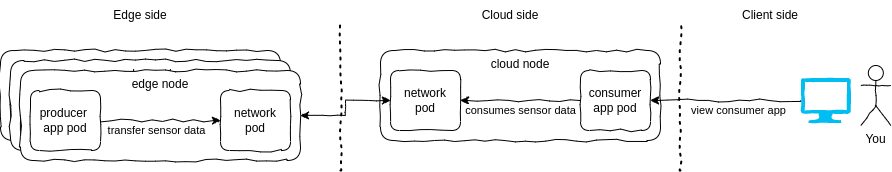

The diagram above was exported from draw.io. Its source (the exported page's mxGraphModel, read from the mxfile embedded in the PNG):
<mxGraphModel dx="1265" dy="915" grid="1" gridSize="10" guides="1" tooltips="1" connect="1" arrows="1" fold="1" page="1" pageScale="1" pageWidth="850" pageHeight="1100" math="0" shadow="0">
  <root>
    <mxCell id="0" />
    <mxCell id="1" parent="0" />
    <mxCell id="HXxvVh96_wAXL7h3xS5e-1" value="" style="endArrow=none;dashed=1;html=1;dashPattern=1 3;strokeWidth=2;rounded=0;comic=1;jiggle=3;" edge="1" parent="1">
      <mxGeometry width="50" height="50" relative="1" as="geometry">
        <mxPoint x="400" y="290" as="sourcePoint" />
        <mxPoint x="400" y="140" as="targetPoint" />
      </mxGeometry>
    </mxCell>
    <mxCell id="HXxvVh96_wAXL7h3xS5e-2" value="Edge side" style="text;html=1;strokeColor=none;fillColor=none;align=center;verticalAlign=middle;whiteSpace=wrap;rounded=0;comic=1;jiggle=3;" vertex="1" parent="1">
      <mxGeometry x="170" y="120" width="60" height="30" as="geometry" />
    </mxCell>
    <mxCell id="HXxvVh96_wAXL7h3xS5e-3" value="Cloud side" style="text;html=1;strokeColor=none;fillColor=none;align=center;verticalAlign=middle;whiteSpace=wrap;rounded=0;comic=1;jiggle=3;" vertex="1" parent="1">
      <mxGeometry x="540" y="120" width="60" height="30" as="geometry" />
    </mxCell>
    <mxCell id="HXxvVh96_wAXL7h3xS5e-9" value="cloud node" style="rounded=1;whiteSpace=wrap;html=1;verticalAlign=top;comic=1;jiggle=3;" vertex="1" parent="1">
      <mxGeometry x="440" y="170" width="280" height="90" as="geometry" />
    </mxCell>
    <mxCell id="HXxvVh96_wAXL7h3xS5e-10" value="network&lt;br&gt;pod" style="rounded=1;whiteSpace=wrap;html=1;comic=1;jiggle=3;" vertex="1" parent="1">
      <mxGeometry x="450" y="190" width="70" height="60" as="geometry" />
    </mxCell>
    <mxCell id="HXxvVh96_wAXL7h3xS5e-11" style="edgeStyle=orthogonalEdgeStyle;rounded=0;orthogonalLoop=1;jettySize=auto;html=1;exitX=1;exitY=0.5;exitDx=0;exitDy=0;entryX=0;entryY=0.5;entryDx=0;entryDy=0;startArrow=classic;startFill=1;comic=1;jiggle=3;" edge="1" parent="1" source="HXxvVh96_wAXL7h3xS5e-28" target="HXxvVh96_wAXL7h3xS5e-10">
      <mxGeometry relative="1" as="geometry" />
    </mxCell>
    <mxCell id="HXxvVh96_wAXL7h3xS5e-13" style="edgeStyle=orthogonalEdgeStyle;rounded=0;orthogonalLoop=1;jettySize=auto;html=1;entryX=1;entryY=0.5;entryDx=0;entryDy=0;comic=1;jiggle=3;" edge="1" parent="1" source="HXxvVh96_wAXL7h3xS5e-12" target="HXxvVh96_wAXL7h3xS5e-10">
      <mxGeometry relative="1" as="geometry" />
    </mxCell>
    <mxCell id="HXxvVh96_wAXL7h3xS5e-14" value="consumes sensor data" style="edgeLabel;html=1;align=center;verticalAlign=middle;resizable=0;points=[];comic=1;jiggle=3;" vertex="1" connectable="0" parent="HXxvVh96_wAXL7h3xS5e-13">
      <mxGeometry x="0.1556" y="2" relative="1" as="geometry">
        <mxPoint x="9" y="8" as="offset" />
      </mxGeometry>
    </mxCell>
    <mxCell id="HXxvVh96_wAXL7h3xS5e-12" value="consumer app pod" style="rounded=1;whiteSpace=wrap;html=1;comic=1;jiggle=3;" vertex="1" parent="1">
      <mxGeometry x="640" y="190" width="70" height="60" as="geometry" />
    </mxCell>
    <mxCell id="HXxvVh96_wAXL7h3xS5e-20" value="" style="group;comic=1;jiggle=3;" vertex="1" connectable="0" parent="1">
      <mxGeometry x="60" y="170" width="280" height="90" as="geometry" />
    </mxCell>
    <mxCell id="HXxvVh96_wAXL7h3xS5e-4" value="edge node" style="rounded=1;whiteSpace=wrap;html=1;verticalAlign=top;comic=1;jiggle=3;" vertex="1" parent="HXxvVh96_wAXL7h3xS5e-20">
      <mxGeometry width="280" height="90" as="geometry" />
    </mxCell>
    <mxCell id="HXxvVh96_wAXL7h3xS5e-5" value="producer&amp;nbsp; app pod" style="rounded=1;whiteSpace=wrap;html=1;comic=1;jiggle=3;" vertex="1" parent="HXxvVh96_wAXL7h3xS5e-20">
      <mxGeometry x="10" y="20" width="70" height="60" as="geometry" />
    </mxCell>
    <mxCell id="HXxvVh96_wAXL7h3xS5e-6" value="network&lt;br&gt;pod" style="rounded=1;whiteSpace=wrap;html=1;comic=1;jiggle=3;" vertex="1" parent="HXxvVh96_wAXL7h3xS5e-20">
      <mxGeometry x="200" y="20" width="70" height="60" as="geometry" />
    </mxCell>
    <mxCell id="HXxvVh96_wAXL7h3xS5e-7" style="edgeStyle=orthogonalEdgeStyle;rounded=0;orthogonalLoop=1;jettySize=auto;html=1;exitX=1;exitY=0.5;exitDx=0;exitDy=0;comic=1;jiggle=3;" edge="1" parent="HXxvVh96_wAXL7h3xS5e-20" source="HXxvVh96_wAXL7h3xS5e-5" target="HXxvVh96_wAXL7h3xS5e-6">
      <mxGeometry relative="1" as="geometry" />
    </mxCell>
    <mxCell id="HXxvVh96_wAXL7h3xS5e-8" value="transfer sensor data" style="edgeLabel;html=1;align=center;verticalAlign=middle;resizable=0;points=[];comic=1;jiggle=3;" vertex="1" connectable="0" parent="HXxvVh96_wAXL7h3xS5e-7">
      <mxGeometry x="-0.1452" y="-1" relative="1" as="geometry">
        <mxPoint x="4" y="9" as="offset" />
      </mxGeometry>
    </mxCell>
    <mxCell id="HXxvVh96_wAXL7h3xS5e-21" value="" style="group;comic=1;jiggle=3;" vertex="1" connectable="0" parent="1">
      <mxGeometry x="70" y="180" width="280" height="90" as="geometry" />
    </mxCell>
    <mxCell id="HXxvVh96_wAXL7h3xS5e-22" value="edge node" style="rounded=1;whiteSpace=wrap;html=1;verticalAlign=top;comic=1;jiggle=3;" vertex="1" parent="HXxvVh96_wAXL7h3xS5e-21">
      <mxGeometry width="280" height="90" as="geometry" />
    </mxCell>
    <mxCell id="HXxvVh96_wAXL7h3xS5e-23" value="producer&amp;nbsp; app pod" style="rounded=1;whiteSpace=wrap;html=1;comic=1;jiggle=3;" vertex="1" parent="HXxvVh96_wAXL7h3xS5e-21">
      <mxGeometry x="10" y="20" width="70" height="60" as="geometry" />
    </mxCell>
    <mxCell id="HXxvVh96_wAXL7h3xS5e-24" value="network&lt;br&gt;pod" style="rounded=1;whiteSpace=wrap;html=1;comic=1;jiggle=3;" vertex="1" parent="HXxvVh96_wAXL7h3xS5e-21">
      <mxGeometry x="200" y="20" width="70" height="60" as="geometry" />
    </mxCell>
    <mxCell id="HXxvVh96_wAXL7h3xS5e-25" style="edgeStyle=orthogonalEdgeStyle;rounded=0;orthogonalLoop=1;jettySize=auto;html=1;exitX=1;exitY=0.5;exitDx=0;exitDy=0;comic=1;jiggle=3;" edge="1" parent="HXxvVh96_wAXL7h3xS5e-21" source="HXxvVh96_wAXL7h3xS5e-23" target="HXxvVh96_wAXL7h3xS5e-24">
      <mxGeometry relative="1" as="geometry" />
    </mxCell>
    <mxCell id="HXxvVh96_wAXL7h3xS5e-26" value="transfer sensor data" style="edgeLabel;html=1;align=center;verticalAlign=middle;resizable=0;points=[];comic=1;jiggle=3;" vertex="1" connectable="0" parent="HXxvVh96_wAXL7h3xS5e-25">
      <mxGeometry x="-0.1452" y="-1" relative="1" as="geometry">
        <mxPoint x="4" y="9" as="offset" />
      </mxGeometry>
    </mxCell>
    <mxCell id="HXxvVh96_wAXL7h3xS5e-27" value="" style="group;comic=1;jiggle=3;" vertex="1" connectable="0" parent="1">
      <mxGeometry x="80" y="190" width="280" height="90" as="geometry" />
    </mxCell>
    <mxCell id="HXxvVh96_wAXL7h3xS5e-28" value="edge node" style="rounded=1;whiteSpace=wrap;html=1;verticalAlign=top;comic=1;jiggle=3;" vertex="1" parent="HXxvVh96_wAXL7h3xS5e-27">
      <mxGeometry width="280" height="90" as="geometry" />
    </mxCell>
    <mxCell id="HXxvVh96_wAXL7h3xS5e-29" value="producer&amp;nbsp; app pod" style="rounded=1;whiteSpace=wrap;html=1;comic=1;jiggle=3;" vertex="1" parent="HXxvVh96_wAXL7h3xS5e-27">
      <mxGeometry x="10" y="20" width="70" height="60" as="geometry" />
    </mxCell>
    <mxCell id="HXxvVh96_wAXL7h3xS5e-30" value="network&lt;br&gt;pod" style="rounded=1;whiteSpace=wrap;html=1;comic=1;jiggle=3;" vertex="1" parent="HXxvVh96_wAXL7h3xS5e-27">
      <mxGeometry x="200" y="20" width="70" height="60" as="geometry" />
    </mxCell>
    <mxCell id="HXxvVh96_wAXL7h3xS5e-31" style="edgeStyle=orthogonalEdgeStyle;rounded=0;orthogonalLoop=1;jettySize=auto;html=1;exitX=1;exitY=0.5;exitDx=0;exitDy=0;comic=1;jiggle=3;" edge="1" parent="HXxvVh96_wAXL7h3xS5e-27" source="HXxvVh96_wAXL7h3xS5e-29" target="HXxvVh96_wAXL7h3xS5e-30">
      <mxGeometry relative="1" as="geometry" />
    </mxCell>
    <mxCell id="HXxvVh96_wAXL7h3xS5e-32" value="transfer sensor data" style="edgeLabel;html=1;align=center;verticalAlign=middle;resizable=0;points=[];comic=1;jiggle=3;" vertex="1" connectable="0" parent="HXxvVh96_wAXL7h3xS5e-31">
      <mxGeometry x="-0.1452" y="-1" relative="1" as="geometry">
        <mxPoint x="4" y="9" as="offset" />
      </mxGeometry>
    </mxCell>
    <mxCell id="HXxvVh96_wAXL7h3xS5e-33" value="You" style="shape=umlActor;verticalLabelPosition=bottom;verticalAlign=top;html=1;outlineConnect=0;comic=1;jiggle=3;" vertex="1" parent="1">
      <mxGeometry x="920.33" y="185" width="30" height="60" as="geometry" />
    </mxCell>
    <mxCell id="HXxvVh96_wAXL7h3xS5e-38" style="edgeStyle=orthogonalEdgeStyle;rounded=0;orthogonalLoop=1;jettySize=auto;html=1;entryX=1;entryY=0.5;entryDx=0;entryDy=0;comic=1;jiggle=3;" edge="1" parent="1" source="HXxvVh96_wAXL7h3xS5e-37" target="HXxvVh96_wAXL7h3xS5e-12">
      <mxGeometry relative="1" as="geometry" />
    </mxCell>
    <mxCell id="HXxvVh96_wAXL7h3xS5e-39" value="view consumer app" style="edgeLabel;html=1;align=center;verticalAlign=middle;resizable=0;points=[];comic=1;jiggle=3;" vertex="1" connectable="0" parent="HXxvVh96_wAXL7h3xS5e-38">
      <mxGeometry x="-0.3909" relative="1" as="geometry">
        <mxPoint x="-17" y="10" as="offset" />
      </mxGeometry>
    </mxCell>
    <mxCell id="HXxvVh96_wAXL7h3xS5e-37" value="" style="verticalLabelPosition=bottom;html=1;verticalAlign=top;align=center;strokeColor=none;fillColor=#00BEF2;shape=mxgraph.azure.computer;pointerEvents=1;comic=1;jiggle=3;" vertex="1" parent="1">
      <mxGeometry x="860.33" y="197.5" width="50" height="45" as="geometry" />
    </mxCell>
    <mxCell id="HXxvVh96_wAXL7h3xS5e-40" value="" style="endArrow=none;dashed=1;html=1;dashPattern=1 3;strokeWidth=2;rounded=0;comic=1;jiggle=3;" edge="1" parent="1">
      <mxGeometry width="50" height="50" relative="1" as="geometry">
        <mxPoint x="740" y="290" as="sourcePoint" />
        <mxPoint x="740" y="140" as="targetPoint" />
      </mxGeometry>
    </mxCell>
    <mxCell id="HXxvVh96_wAXL7h3xS5e-41" value="Client side" style="text;html=1;strokeColor=none;fillColor=none;align=center;verticalAlign=middle;whiteSpace=wrap;rounded=0;comic=1;jiggle=3;" vertex="1" parent="1">
      <mxGeometry x="800.33" y="120" width="60" height="30" as="geometry" />
    </mxCell>
  </root>
</mxGraphModel>